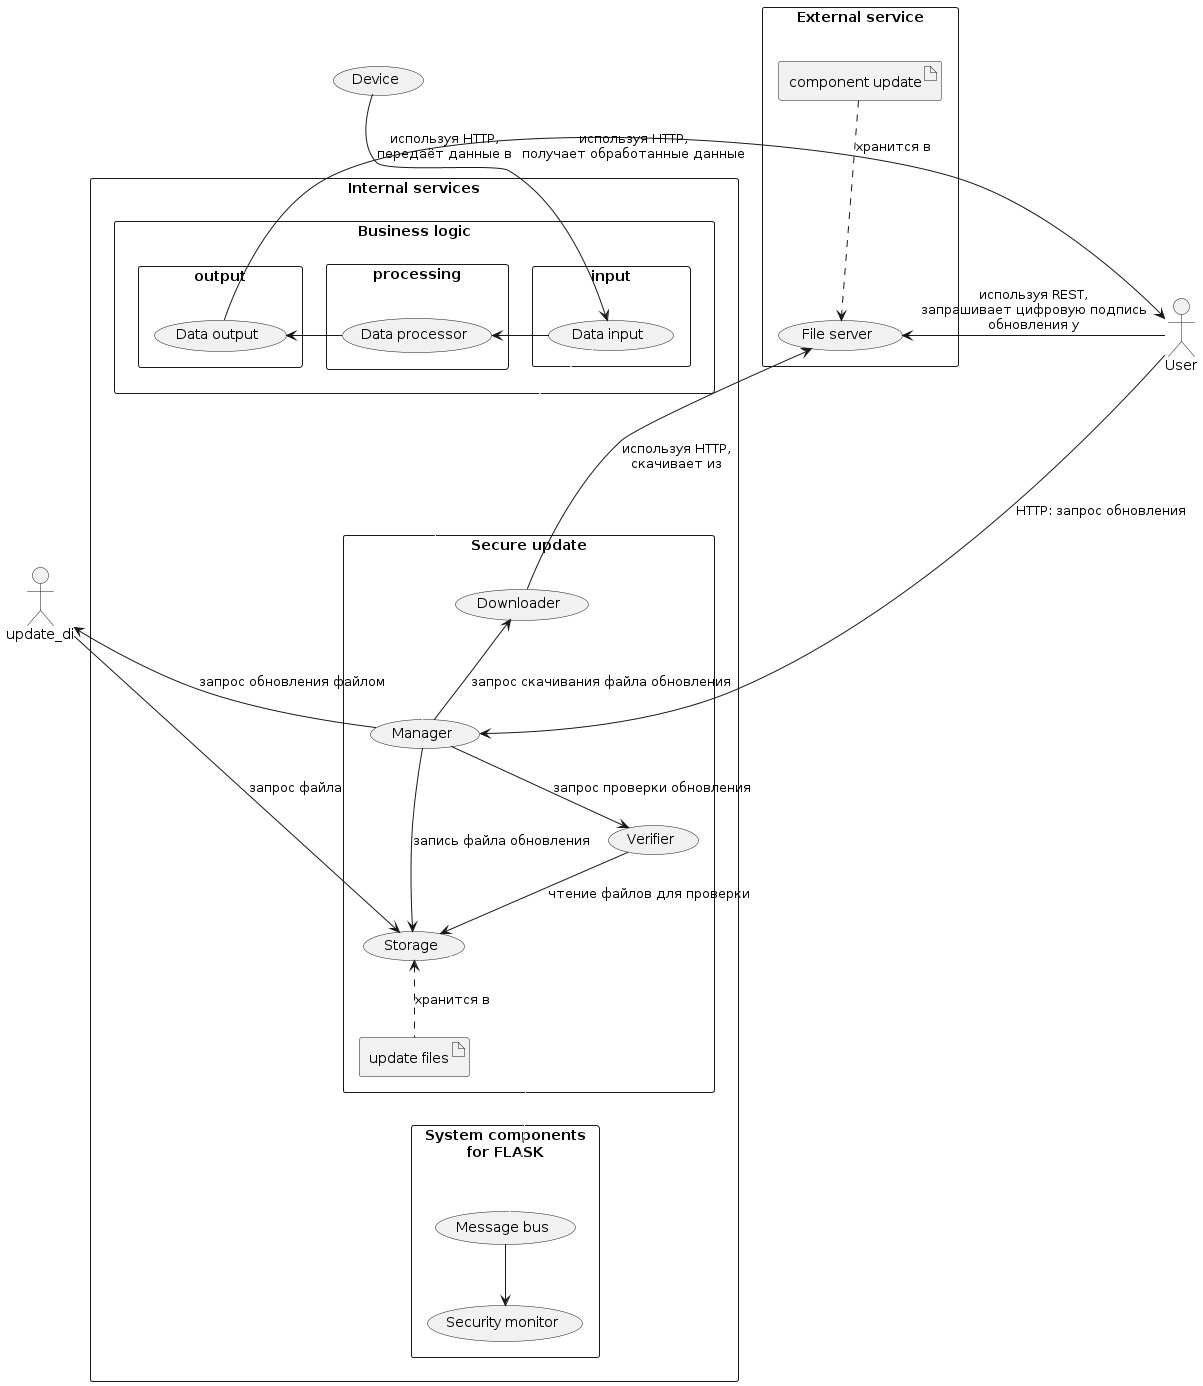

The diagram above was rendered by PlantUML. Its source (embedded in the PNG):
@startuml hla-after-part

(Device) as device
actor User as user

rectangle "External service" {
    (File server) as server
    artifact "component update" as update
}

rectangle "Internal services" {
    rectangle "Business logic" {
        rectangle input {
            (Data input) as di
        } 
        rectangle processing {
            (Data processor) as dp
        } 
        rectangle output {
            (Data output) as do
        }    


        di -> dp
        dp -> do
    }

    rectangle "Secure update" {
        (Manager)
        (Downloader) as downloader
        (Verifier)
        (Storage)
        artifact "update files" as updates

    } 

    rectangle "System components\nfor FLASK" {
        (Message bus) as kafka
        (Security monitor) as monitor
    }

}



device --> di: используя HTTP,\nпередаёт данные в
do -> user: используя HTTP,\nполучает обработанные данные

' dp -[#hide]-> Downloader


update ..> server: хранится в
user -> server: используя REST,\nзапрашивает цифровую подпись\nобновления у
downloader -up--> server: используя HTTP,\nскачивает из
updates .up.> Storage: хранится в

user ---> Manager: HTTP: запрос обновления
Manager -up-> downloader: запрос скачивания файла обновления
Manager --> Storage: запись файла обновления
Manager --> Verifier: запрос проверки обновления
Verifier --> Storage: чтение файлов для проверки
Manager -up-> update_di: запрос обновления файлом
update_di --> Storage: запрос файла

kafka --> monitor
' kafka -[#hide]> Storage
di -[#hide]---> Manager
Storage -[#hide]--> kafka

@enduml